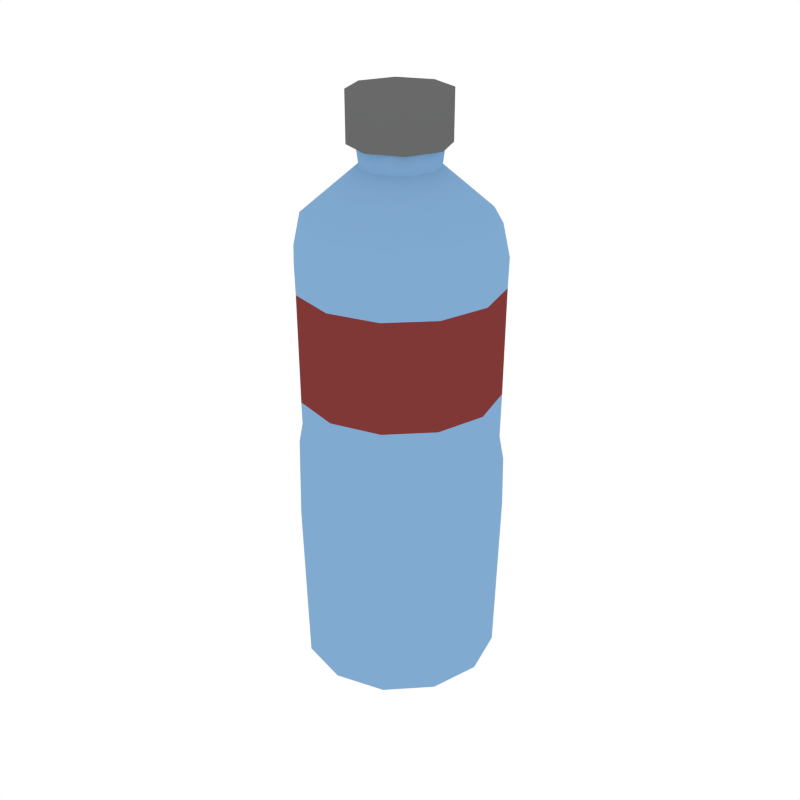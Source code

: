 # Source: WaterBottle_3.blend  (saved by Blender 2.79.0; exported with 4.5.12 LTS)
import bpy
from mathutils import Matrix  # noqa: F401  (used for matrix-valued properties, if any)

bpy.ops.wm.read_factory_settings(use_empty=True)
scene = bpy.context.scene
scene.name = 'Scene'

# ---- collections
col_collection_1 = bpy.data.collections.new('Collection 1'); scene.collection.children.link(col_collection_1)

# ---- materials (node trees are filled in below, after node groups)
mat_plastic = bpy.data.materials.new('Plastic')
mat_plastic.alpha_threshold = 0.0
mat_plastic.diffuse_color = (0.2203, 0.4028, 0.6383, 1.0)
mat_plastic.roughness = 0.5
mat_grey = bpy.data.materials.new('Grey')
mat_grey.alpha_threshold = 0.0
mat_grey.diffuse_color = (0.1424, 0.1424, 0.1424, 1.0)
mat_grey.roughness = 0.5
mat_red = bpy.data.materials.new('Red')
mat_red.alpha_threshold = 0.0
mat_red.diffuse_color = (0.214, 0.03955, 0.03738, 1.0)
mat_red.roughness = 0.5

# ---- material node trees

# ---- world
world_world = bpy.data.worlds.new('World'); scene.world = world_world
world_world.color = (1.0, 1.0, 1.0)
world_world.use_sun_shadow = False
world_world.sun_shadow_jitter_overblur = 0.0
world_world.cycles.sampling_method = 'NONE'
world_world.cycles.sample_map_resolution = 256

# ---- meshes
me_cylinder_003 = bpy.data.meshes.new('Cylinder.003')
me_cylinder_003.from_pydata([(-2.906e-10, 0.1208, 0.02452), (-2.906e-10, 0.1208, 0.5444), (0.0604, 0.1046, 0.02452), (0.0604, 0.1046, 0.5444), (0.1046, 0.0604, 0.02452), (0.1046, 0.0604, 0.5444), (0.1208, -7.882e-09, 0.02452), (0.1208, -7.882e-09, 0.5444), (0.1046, -0.0604, 0.02452), (0.1046, -0.0604, 0.5444), (0.0604, -0.1046, 0.02452), (0.0604, -0.1046, 0.5444), (1.795e-08, -0.1208, 0.02452), (1.795e-08, -0.1208, 0.5444), (-0.0604, -0.1046, 0.02452), (-0.0604, -0.1046, 0.5444), (-0.1046, -0.0604, 0.02452), (-0.1046, -0.0604, 0.5444), (-0.1208, -5.877e-08, 0.02452), (-0.1208, -5.877e-08, 0.5444), (-0.1046, 0.0604, 0.02452), (-0.1046, 0.0604, 0.5444), (-0.0604, 0.1046, 0.02452), (-0.0604, 0.1046, 0.5444), (-2.906e-10, 0.09106, -0.0005345), (0.04553, 0.07886, -0.0005345), (0.07886, 0.04553, -0.0005345), (0.09106, -6.582e-09, -0.0005345), (0.07886, -0.04553, -0.0005345), (0.04553, -0.07886, -0.0005345), (1.346e-08, -0.09106, -0.0005345), (-0.04553, -0.07886, -0.0005345), (-0.07886, -0.04553, -0.0005345), (-0.09106, -4.494e-08, -0.0005345), (-0.07886, 0.04553, -0.0005345), (-0.04553, 0.07886, -0.0005345), (0.05614, 0.09724, 0.5828), (5.418e-09, 0.1123, 0.5828), (0.09724, 0.05614, 0.5828), (0.1123, -7.51e-09, 0.5828), (0.09724, -0.05614, 0.5828), (0.05614, -0.09724, 0.5828), (2.237e-08, -0.1123, 0.5828), (-0.05614, -0.09724, 0.5828), (-0.09724, -0.05614, 0.5828), (-0.1123, -5.48e-08, 0.5828), (-0.09724, 0.05614, 0.5828), (-0.05614, 0.09724, 0.5828), (0.02275, 0.03941, 0.6404), (8.977e-09, 0.04551, 0.6404), (0.03941, 0.02275, 0.6404), (0.04551, -1.005e-08, 0.6404), (0.03941, -0.02275, 0.6404), (0.02275, -0.03941, 0.6404), (1.585e-08, -0.04551, 0.6404), (-0.02275, -0.03941, 0.6404), (-0.03941, -0.02275, 0.6404), (-0.04551, -2.921e-08, 0.6404), (-0.03941, 0.02275, 0.6404), (-0.02275, 0.03941, 0.6404), (0.02484, 0.04303, 0.6741), (8.711e-09, 0.04969, 0.6741), (0.04303, 0.02484, 0.6741), (0.04969, -2.172e-09, 0.6741), (0.04303, -0.02484, 0.6741), (0.02484, -0.04303, 0.6741), (1.621e-08, -0.04969, 0.6741), (-0.02484, -0.04303, 0.6741), (-0.04303, -0.02484, 0.6741), (-0.04969, -2.31e-08, 0.6741), (-0.04303, 0.02484, 0.6741), (-0.02484, 0.04303, 0.6741), (6.516e-09, 0.05737, 0.6637), (6.516e-09, 0.05737, 0.7208), (0.04057, 0.04057, 0.6637), (0.04057, 0.04057, 0.7208), (0.05737, -2.508e-09, 0.6637), (0.05737, -2.508e-09, 0.7208), (0.04057, -0.04057, 0.6637), (0.04057, -0.04057, 0.7208), (1.5e-09, -0.05737, 0.6637), (1.5e-09, -0.05737, 0.7208), (-0.04057, -0.04057, 0.6637), (-0.04057, -0.04057, 0.7208), (-0.05737, 6.841e-10, 0.6637), (-0.05737, 6.841e-10, 0.7208), (-0.04057, 0.04057, 0.6637), (-0.04057, 0.04057, 0.7208), (-3.14e-10, 0.1255, 0.2316), (0.06276, 0.1087, 0.2316), (0.1087, 0.06276, 0.2316), (0.1255, -7.409e-09, 0.2316), (0.1087, -0.06276, 0.2316), (0.06276, -0.1087, 0.2316), (1.864e-08, -0.1255, 0.2316), (-0.06276, -0.1087, 0.2316), (-0.1087, -0.06276, 0.2316), (-0.1255, -6.028e-08, 0.2316), (-0.1087, 0.06276, 0.2316), (-0.06276, 0.1087, 0.2316), (-3.075e-10, 0.1242, 0.2931), (0.06211, 0.1076, 0.2931), (0.1076, 0.06211, 0.2931), (0.1242, -7.54e-09, 0.2931), (0.1076, -0.06211, 0.2931), (0.06211, -0.1076, 0.2931), (1.845e-08, -0.1242, 0.2931), (-0.06211, -0.1076, 0.2931), (-0.1076, -0.06211, 0.2931), (-0.1242, -5.986e-08, 0.2931), (-0.1076, 0.06211, 0.2931), (-0.06211, 0.1076, 0.2931), (-4.124e-10, 0.1186, 0.3228), (0.0593, 0.1027, 0.3228), (0.1027, 0.0593, 0.3228), (0.1186, -8.156e-09, 0.3228), (0.1027, -0.0593, 0.3228), (0.0593, -0.1027, 0.3228), (1.75e-08, -0.1186, 0.3228), (-0.0593, -0.1027, 0.3228), (-0.1027, -0.0593, 0.3228), (-0.1186, -5.811e-08, 0.3228), (-0.1027, 0.0593, 0.3228), (-0.0593, 0.1027, 0.3228), (-3.718e-10, 0.1193, 0.3783), (-3.312e-10, 0.1201, 0.5088), (0.06004, 0.104, 0.5088), (0.05967, 0.1034, 0.3783), (0.104, 0.06004, 0.5088), (0.1034, 0.05967, 0.3783), (0.1201, -7.974e-09, 0.5088), (0.1193, -8.065e-09, 0.3783), (0.104, -0.06004, 0.5088), (0.1034, -0.05967, 0.3783), (0.06004, -0.104, 0.5088), (0.05967, -0.1034, 0.3783), (1.78e-08, -0.1201, 0.5088), (1.765e-08, -0.1193, 0.3783), (-0.06004, -0.104, 0.5088), (-0.05967, -0.1034, 0.3783), (-0.104, -0.06004, 0.5088), (-0.1034, -0.05967, 0.3783), (-0.1201, -5.855e-08, 0.5088), (-0.1193, -5.833e-08, 0.3783), (-0.104, 0.06004, 0.5088), (-0.1034, 0.05967, 0.3783), (-0.06004, 0.104, 0.5088), (-0.05967, 0.1034, 0.3783)], [], [(125, 1, 3, 126), (126, 3, 5, 128), (128, 5, 7, 130), (130, 7, 9, 132), (132, 9, 11, 134), (134, 11, 13, 136), (136, 13, 15, 138), (138, 15, 17, 140), (140, 17, 19, 142), (142, 19, 21, 144), (17, 15, 43, 44), (144, 21, 23, 146), (146, 23, 1, 125), (10, 12, 30, 29), (24, 25, 26, 27, 28, 29, 30, 31, 32, 33, 34, 35), (8, 10, 29, 28), (6, 8, 28, 27), (22, 0, 24, 35), (0, 2, 25, 24), (4, 6, 27, 26), (20, 22, 35, 34), (2, 4, 26, 25), (18, 20, 34, 33), (16, 18, 33, 32), (14, 16, 32, 31), (12, 14, 31, 30), (44, 43, 55, 56), (15, 13, 42, 43), (13, 11, 41, 42), (11, 9, 40, 41), (9, 7, 39, 40), (1, 23, 47, 37), (3, 1, 37, 36), (7, 5, 38, 39), (23, 21, 46, 47), (5, 3, 36, 38), (21, 19, 45, 46), (19, 17, 44, 45), (48, 49, 61, 60), (41, 40, 52, 53), (37, 47, 59, 49), (38, 36, 48, 50), (45, 44, 56, 57), (42, 41, 53, 54), (39, 38, 50, 51), (46, 45, 57, 58), (43, 42, 54, 55), (40, 39, 51, 52), (47, 46, 58, 59), (36, 37, 49, 48), (60, 61, 71, 70, 69, 68, 67, 66, 65, 64, 63, 62), (56, 55, 67, 68), (53, 52, 64, 65), (49, 59, 71, 61), (50, 48, 60, 62), (57, 56, 68, 69), (54, 53, 65, 66), (51, 50, 62, 63), (58, 57, 69, 70), (55, 54, 66, 67), (52, 51, 63, 64), (59, 58, 70, 71), (72, 73, 75, 74), (74, 75, 77, 76), (76, 77, 79, 78), (78, 79, 81, 80), (80, 81, 83, 82), (82, 83, 85, 84), (75, 73, 87, 85, 83, 81, 79, 77), (84, 85, 87, 86), (86, 87, 73, 72), (72, 74, 76, 78, 80, 82, 84, 86), (22, 99, 88, 0), (20, 98, 99, 22), (18, 97, 98, 20), (16, 96, 97, 18), (14, 95, 96, 16), (12, 94, 95, 14), (10, 93, 94, 12), (8, 92, 93, 10), (6, 91, 92, 8), (4, 90, 91, 6), (2, 89, 90, 4), (0, 88, 89, 2), (99, 111, 100, 88), (98, 110, 111, 99), (97, 109, 110, 98), (96, 108, 109, 97), (95, 107, 108, 96), (94, 106, 107, 95), (93, 105, 106, 94), (92, 104, 105, 93), (91, 103, 104, 92), (90, 102, 103, 91), (89, 101, 102, 90), (88, 100, 101, 89), (111, 123, 112, 100), (110, 122, 123, 111), (109, 121, 122, 110), (108, 120, 121, 109), (107, 119, 120, 108), (106, 118, 119, 107), (105, 117, 118, 106), (104, 116, 117, 105), (103, 115, 116, 104), (102, 114, 115, 103), (101, 113, 114, 102), (100, 112, 113, 101), (123, 147, 124, 112), (147, 146, 125, 124), (122, 145, 147, 123), (145, 144, 146, 147), (121, 143, 145, 122), (143, 142, 144, 145), (120, 141, 143, 121), (141, 140, 142, 143), (119, 139, 141, 120), (139, 138, 140, 141), (118, 137, 139, 119), (137, 136, 138, 139), (117, 135, 137, 118), (135, 134, 136, 137), (116, 133, 135, 117), (133, 132, 134, 135), (115, 131, 133, 116), (131, 130, 132, 133), (114, 129, 131, 115), (129, 128, 130, 131), (113, 127, 129, 114), (127, 126, 128, 129), (112, 124, 127, 113), (124, 125, 126, 127)])
me_cylinder_003.polygons.foreach_set('material_index', [0, 0, 0, 0, 0, 0, 0, 0, 0, 0, 0, 0, 0, 0, 0, 0, 0, 0, 0, 0, 0, 0, 0, 0, 0, 0, 0, 0, 0, 0, 0, 0, 0, 0, 0, 0, 0, 0, 0, 0, 0, 0, 0, 0, 0, 0, 0, 0, 0, 0, 0, 0, 0, 0, 0, 0, 0, 0, 0, 0, 0, 0, 1, 1, 1, 1, 1, 1, 1, 1, 1, 1, 0, 0, 0, 0, 0, 0, 0, 0, 0, 0, 0, 0, 0, 0, 0, 0, 0, 0, 0, 0, 0, 0, 0, 0, 0, 0, 0, 0, 0, 0, 0, 0, 0, 0, 0, 0, 0, 2, 0, 2, 0, 2, 0, 2, 0, 2, 0, 2, 0, 2, 0, 2, 0, 2, 0, 2, 0, 2, 0, 2])
me_cylinder_003.materials.append(mat_plastic)
me_cylinder_003.materials.append(mat_grey)
me_cylinder_003.materials.append(mat_red)
me_cylinder_003.use_remesh_preserve_volume = False
me_cylinder_003.use_remesh_preserve_attributes = False
me_cylinder_003.use_mirror_vertex_groups = False
me_cylinder_003.update()

# ---- objects
ob_waterbottle_3 = bpy.data.objects.new('WaterBottle_3', me_cylinder_003)

# ---- transforms, parenting, visibility, modifiers, constraints
ob_waterbottle_3.location = (0.0, 0.0, 0.0)
ob_waterbottle_3.scale = (1.989, 1.989, 1.989)
ob_waterbottle_3.lineart.crease_threshold = 0.0

# ---- collection membership
col_collection_1.objects.link(ob_waterbottle_3)

# ---- scene / render settings (as saved in the file)
scene.frame_start = 1; scene.frame_end = 250; scene.frame_set(0)
scene.render.engine = 'CYCLES'
scene.render.resolution_x = 1000
scene.render.resolution_y = 1000
scene.render.dither_intensity = 0.0
scene.cycles.samples = 200
scene.cycles.sampling_pattern = 'TABULATED_SOBOL'
scene.cycles.light_sampling_threshold = 0.0
scene.cycles.use_adaptive_sampling = False
scene.cycles.use_light_tree = False
scene.cycles.caustics_reflective = False
scene.cycles.caustics_refractive = False
scene.cycles.blur_glossy = 0.0
scene.cycles.max_bounces = 2
scene.cycles.pixel_filter_type = 'GAUSSIAN'
scene.cycles.sample_clamp_indirect = 0.0
scene.view_settings.view_transform = 'Standard'
bpy.context.view_layer.update()

# ---- added for rendering (the .blend has no active camera): camera
cam_auto = bpy.data.cameras.new('AutoCamera')
cam_auto.lens = 50.0
cam_auto.sensor_width = 36.0
cam_auto.clip_end = 1000.0
ob_auto_camera = bpy.data.objects.new('AutoCamera', cam_auto)
scene.collection.objects.link(ob_auto_camera)
ob_auto_camera.location = (1.47985, -1.77582, 1.90033)
ob_auto_camera.rotation_euler = (1.09748, -7.21219e-08, 0.694738)
scene.camera = ob_auto_camera
bpy.context.view_layer.update()
